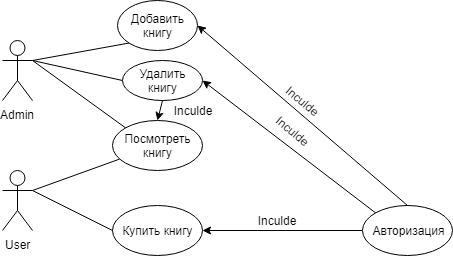

The diagram above was exported from draw.io. Its source (the exported page's mxGraphModel, read from the mxfile embedded in the PNG):
<mxGraphModel dx="948" dy="475" grid="1" gridSize="10" guides="1" tooltips="1" connect="1" arrows="1" fold="1" page="1" pageScale="1" pageWidth="827" pageHeight="1169" math="0" shadow="0">
  <root>
    <mxCell id="0" />
    <mxCell id="1" parent="0" />
    <mxCell id="GnjO03J_SqQfgE7-Okuj-1" value="Admin&lt;br&gt;" style="shape=umlActor;verticalLabelPosition=bottom;labelBackgroundColor=#ffffff;verticalAlign=top;html=1;outlineConnect=0;" vertex="1" parent="1">
      <mxGeometry x="160" y="190" width="30" height="60" as="geometry" />
    </mxCell>
    <mxCell id="GnjO03J_SqQfgE7-Okuj-2" value="User" style="shape=umlActor;verticalLabelPosition=bottom;labelBackgroundColor=#ffffff;verticalAlign=top;html=1;outlineConnect=0;" vertex="1" parent="1">
      <mxGeometry x="160" y="320" width="30" height="60" as="geometry" />
    </mxCell>
    <mxCell id="GnjO03J_SqQfgE7-Okuj-5" value="" style="endArrow=none;html=1;exitX=1;exitY=0.3333333333333333;exitDx=0;exitDy=0;exitPerimeter=0;" edge="1" parent="1" source="GnjO03J_SqQfgE7-Okuj-2" target="GnjO03J_SqQfgE7-Okuj-9">
      <mxGeometry width="50" height="50" relative="1" as="geometry">
        <mxPoint x="200" y="375" as="sourcePoint" />
        <mxPoint x="300" y="300" as="targetPoint" />
      </mxGeometry>
    </mxCell>
    <mxCell id="GnjO03J_SqQfgE7-Okuj-9" value="Посмотреть книгу" style="ellipse;whiteSpace=wrap;html=1;" vertex="1" parent="1">
      <mxGeometry x="270" y="270" width="90" height="50" as="geometry" />
    </mxCell>
    <mxCell id="GnjO03J_SqQfgE7-Okuj-10" value="" style="endArrow=none;html=1;entryX=1;entryY=0.3333333333333333;entryDx=0;entryDy=0;entryPerimeter=0;exitX=0;exitY=0;exitDx=0;exitDy=0;" edge="1" parent="1" source="GnjO03J_SqQfgE7-Okuj-9" target="GnjO03J_SqQfgE7-Okuj-1">
      <mxGeometry width="50" height="50" relative="1" as="geometry">
        <mxPoint x="160" y="470" as="sourcePoint" />
        <mxPoint x="210" y="420" as="targetPoint" />
      </mxGeometry>
    </mxCell>
    <mxCell id="GnjO03J_SqQfgE7-Okuj-11" value="Добавить книгу" style="ellipse;whiteSpace=wrap;html=1;" vertex="1" parent="1">
      <mxGeometry x="275" y="150" width="80" height="50" as="geometry" />
    </mxCell>
    <mxCell id="GnjO03J_SqQfgE7-Okuj-12" value="" style="endArrow=none;html=1;entryX=1;entryY=0.3333333333333333;entryDx=0;entryDy=0;entryPerimeter=0;exitX=0;exitY=1;exitDx=0;exitDy=0;" edge="1" parent="1" source="GnjO03J_SqQfgE7-Okuj-11" target="GnjO03J_SqQfgE7-Okuj-1">
      <mxGeometry width="50" height="50" relative="1" as="geometry">
        <mxPoint x="160" y="470" as="sourcePoint" />
        <mxPoint x="210" y="420" as="targetPoint" />
      </mxGeometry>
    </mxCell>
    <mxCell id="GnjO03J_SqQfgE7-Okuj-13" value="Купить книгу" style="ellipse;whiteSpace=wrap;html=1;" vertex="1" parent="1">
      <mxGeometry x="270" y="355" width="90" height="50" as="geometry" />
    </mxCell>
    <mxCell id="GnjO03J_SqQfgE7-Okuj-14" value="" style="endArrow=none;html=1;entryX=1;entryY=0.3333333333333333;entryDx=0;entryDy=0;entryPerimeter=0;exitX=0;exitY=0.5;exitDx=0;exitDy=0;" edge="1" parent="1" source="GnjO03J_SqQfgE7-Okuj-13" target="GnjO03J_SqQfgE7-Okuj-2">
      <mxGeometry width="50" height="50" relative="1" as="geometry">
        <mxPoint x="160" y="480" as="sourcePoint" />
        <mxPoint x="210" y="430" as="targetPoint" />
      </mxGeometry>
    </mxCell>
    <mxCell id="GnjO03J_SqQfgE7-Okuj-15" value="" style="endArrow=classic;html=1;entryX=1;entryY=0.5;entryDx=0;entryDy=0;" edge="1" parent="1" target="GnjO03J_SqQfgE7-Okuj-13">
      <mxGeometry width="50" height="50" relative="1" as="geometry">
        <mxPoint x="520" y="380" as="sourcePoint" />
        <mxPoint x="210" y="430" as="targetPoint" />
      </mxGeometry>
    </mxCell>
    <mxCell id="GnjO03J_SqQfgE7-Okuj-16" value="Авторизация" style="ellipse;whiteSpace=wrap;html=1;" vertex="1" parent="1">
      <mxGeometry x="520" y="355" width="90" height="50" as="geometry" />
    </mxCell>
    <mxCell id="GnjO03J_SqQfgE7-Okuj-17" value="Удалить книгу" style="ellipse;whiteSpace=wrap;html=1;" vertex="1" parent="1">
      <mxGeometry x="280" y="210" width="80" height="40" as="geometry" />
    </mxCell>
    <mxCell id="GnjO03J_SqQfgE7-Okuj-19" value="" style="endArrow=none;html=1;entryX=0;entryY=0.5;entryDx=0;entryDy=0;exitX=1;exitY=0.3333333333333333;exitDx=0;exitDy=0;exitPerimeter=0;" edge="1" parent="1" source="GnjO03J_SqQfgE7-Okuj-1" target="GnjO03J_SqQfgE7-Okuj-17">
      <mxGeometry width="50" height="50" relative="1" as="geometry">
        <mxPoint x="160" y="480" as="sourcePoint" />
        <mxPoint x="210" y="430" as="targetPoint" />
      </mxGeometry>
    </mxCell>
    <mxCell id="GnjO03J_SqQfgE7-Okuj-20" value="" style="endArrow=classic;html=1;entryX=0.5;entryY=0;entryDx=0;entryDy=0;exitX=0.5;exitY=1;exitDx=0;exitDy=0;" edge="1" parent="1" source="GnjO03J_SqQfgE7-Okuj-17" target="GnjO03J_SqQfgE7-Okuj-9">
      <mxGeometry width="50" height="50" relative="1" as="geometry">
        <mxPoint x="160" y="480" as="sourcePoint" />
        <mxPoint x="210" y="430" as="targetPoint" />
      </mxGeometry>
    </mxCell>
    <mxCell id="GnjO03J_SqQfgE7-Okuj-21" value="" style="endArrow=classic;html=1;entryX=1;entryY=0.5;entryDx=0;entryDy=0;exitX=0.5;exitY=0;exitDx=0;exitDy=0;" edge="1" parent="1" source="GnjO03J_SqQfgE7-Okuj-16" target="GnjO03J_SqQfgE7-Okuj-11">
      <mxGeometry width="50" height="50" relative="1" as="geometry">
        <mxPoint x="160" y="480" as="sourcePoint" />
        <mxPoint x="210" y="430" as="targetPoint" />
      </mxGeometry>
    </mxCell>
    <mxCell id="GnjO03J_SqQfgE7-Okuj-22" value="" style="endArrow=classic;html=1;entryX=1;entryY=0.5;entryDx=0;entryDy=0;exitX=0;exitY=0;exitDx=0;exitDy=0;" edge="1" parent="1" source="GnjO03J_SqQfgE7-Okuj-16" target="GnjO03J_SqQfgE7-Okuj-17">
      <mxGeometry width="50" height="50" relative="1" as="geometry">
        <mxPoint x="160" y="480" as="sourcePoint" />
        <mxPoint x="210" y="430" as="targetPoint" />
      </mxGeometry>
    </mxCell>
    <mxCell id="GnjO03J_SqQfgE7-Okuj-23" value="Inculde" style="text;html=1;strokeColor=none;fillColor=none;align=center;verticalAlign=middle;whiteSpace=wrap;rounded=0;rotation=40;" vertex="1" parent="1">
      <mxGeometry x="430" y="270" width="40" height="20" as="geometry" />
    </mxCell>
    <mxCell id="GnjO03J_SqQfgE7-Okuj-24" value="Inculde" style="text;html=1;strokeColor=none;fillColor=none;align=center;verticalAlign=middle;whiteSpace=wrap;rounded=0;" vertex="1" parent="1">
      <mxGeometry x="413.5" y="360" width="40" height="20" as="geometry" />
    </mxCell>
    <mxCell id="GnjO03J_SqQfgE7-Okuj-25" value="Inculde" style="text;html=1;strokeColor=none;fillColor=none;align=center;verticalAlign=middle;whiteSpace=wrap;rounded=0;rotation=40;" vertex="1" parent="1">
      <mxGeometry x="440" y="240" width="40" height="20" as="geometry" />
    </mxCell>
    <mxCell id="GnjO03J_SqQfgE7-Okuj-26" value="Inculde" style="text;html=1;strokeColor=none;fillColor=none;align=center;verticalAlign=middle;whiteSpace=wrap;rounded=0;" vertex="1" parent="1">
      <mxGeometry x="330" y="250" width="40" height="20" as="geometry" />
    </mxCell>
  </root>
</mxGraphModel>